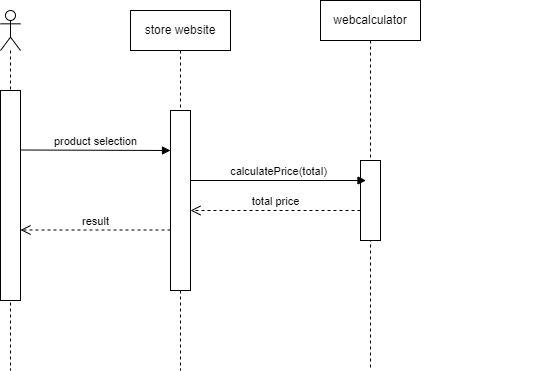

The diagram above was exported from draw.io. Its source (the exported page's mxGraphModel, read from the mxfile embedded in the PNG):
<mxGraphModel dx="1050" dy="565" grid="1" gridSize="10" guides="1" tooltips="1" connect="1" arrows="1" fold="1" page="1" pageScale="1" pageWidth="850" pageHeight="1100" math="0" shadow="0">
  <root>
    <mxCell id="0" />
    <mxCell id="1" parent="0" />
    <mxCell id="6UBvbnQ5x66d-xGpxlXS-1" value="" style="shape=umlLifeline;perimeter=lifelinePerimeter;whiteSpace=wrap;html=1;container=1;dropTarget=0;collapsible=0;recursiveResize=0;outlineConnect=0;portConstraint=eastwest;newEdgeStyle={&quot;curved&quot;:0,&quot;rounded&quot;:0};participant=umlActor;" vertex="1" parent="1">
      <mxGeometry x="240" y="150" width="20" height="360" as="geometry" />
    </mxCell>
    <mxCell id="6UBvbnQ5x66d-xGpxlXS-5" value="" style="html=1;points=[[0,0,0,0,5],[0,1,0,0,-5],[1,0,0,0,5],[1,1,0,0,-5]];perimeter=orthogonalPerimeter;outlineConnect=0;targetShapes=umlLifeline;portConstraint=eastwest;newEdgeStyle={&quot;curved&quot;:0,&quot;rounded&quot;:0};" vertex="1" parent="6UBvbnQ5x66d-xGpxlXS-1">
      <mxGeometry y="80" width="20" height="210" as="geometry" />
    </mxCell>
    <mxCell id="6UBvbnQ5x66d-xGpxlXS-2" value="store website" style="shape=umlLifeline;perimeter=lifelinePerimeter;whiteSpace=wrap;html=1;container=1;dropTarget=0;collapsible=0;recursiveResize=0;outlineConnect=0;portConstraint=eastwest;newEdgeStyle={&quot;curved&quot;:0,&quot;rounded&quot;:0};" vertex="1" parent="1">
      <mxGeometry x="370" y="150" width="100" height="360" as="geometry" />
    </mxCell>
    <mxCell id="6UBvbnQ5x66d-xGpxlXS-3" value="webcalculator" style="shape=umlLifeline;perimeter=lifelinePerimeter;whiteSpace=wrap;html=1;container=1;dropTarget=0;collapsible=0;recursiveResize=0;outlineConnect=0;portConstraint=eastwest;newEdgeStyle={&quot;curved&quot;:0,&quot;rounded&quot;:0};" vertex="1" parent="1">
      <mxGeometry x="560" y="140" width="100" height="370" as="geometry" />
    </mxCell>
    <mxCell id="6UBvbnQ5x66d-xGpxlXS-9" value="" style="html=1;points=[[0,0,0,0,5],[0,1,0,0,-5],[1,0,0,0,5],[1,1,0,0,-5]];perimeter=orthogonalPerimeter;outlineConnect=0;targetShapes=umlLifeline;portConstraint=eastwest;newEdgeStyle={&quot;curved&quot;:0,&quot;rounded&quot;:0};" vertex="1" parent="6UBvbnQ5x66d-xGpxlXS-3">
      <mxGeometry x="40" y="160" width="20" height="80" as="geometry" />
    </mxCell>
    <mxCell id="6UBvbnQ5x66d-xGpxlXS-6" value="" style="html=1;points=[[0,0,0,0,5],[0,1,0,0,-5],[1,0,0,0,5],[1,1,0,0,-5]];perimeter=orthogonalPerimeter;outlineConnect=0;targetShapes=umlLifeline;portConstraint=eastwest;newEdgeStyle={&quot;curved&quot;:0,&quot;rounded&quot;:0};" vertex="1" parent="1">
      <mxGeometry x="410" y="250" width="20" height="180" as="geometry" />
    </mxCell>
    <mxCell id="6UBvbnQ5x66d-xGpxlXS-7" value="product selection" style="html=1;verticalAlign=bottom;endArrow=block;curved=0;rounded=0;" edge="1" parent="1">
      <mxGeometry width="80" relative="1" as="geometry">
        <mxPoint x="260" y="289.5" as="sourcePoint" />
        <mxPoint x="410" y="290" as="targetPoint" />
      </mxGeometry>
    </mxCell>
    <mxCell id="6UBvbnQ5x66d-xGpxlXS-8" value="calculatePrice(total)" style="html=1;verticalAlign=bottom;endArrow=block;curved=0;rounded=0;" edge="1" parent="1">
      <mxGeometry width="80" relative="1" as="geometry">
        <mxPoint x="430" y="320" as="sourcePoint" />
        <mxPoint x="605.5" y="320" as="targetPoint" />
      </mxGeometry>
    </mxCell>
    <mxCell id="6UBvbnQ5x66d-xGpxlXS-10" value="total price" style="html=1;verticalAlign=bottom;endArrow=open;dashed=1;endSize=8;curved=0;rounded=0;" edge="1" parent="1" target="6UBvbnQ5x66d-xGpxlXS-6">
      <mxGeometry relative="1" as="geometry">
        <mxPoint x="600" y="350" as="sourcePoint" />
        <mxPoint x="520" y="350" as="targetPoint" />
      </mxGeometry>
    </mxCell>
    <mxCell id="6UBvbnQ5x66d-xGpxlXS-15" value="" style="html=1;verticalAlign=bottom;endArrow=block;curved=0;rounded=0;" edge="1" parent="1">
      <mxGeometry width="80" relative="1" as="geometry">
        <mxPoint x="769.5" y="500" as="sourcePoint" />
        <mxPoint x="769.5" y="500" as="targetPoint" />
      </mxGeometry>
    </mxCell>
    <mxCell id="6UBvbnQ5x66d-xGpxlXS-21" value="result" style="html=1;verticalAlign=bottom;endArrow=open;dashed=1;endSize=8;curved=0;rounded=0;" edge="1" parent="1">
      <mxGeometry relative="1" as="geometry">
        <mxPoint x="410" y="369.5" as="sourcePoint" />
        <mxPoint x="260" y="369.5" as="targetPoint" />
      </mxGeometry>
    </mxCell>
  </root>
</mxGraphModel>